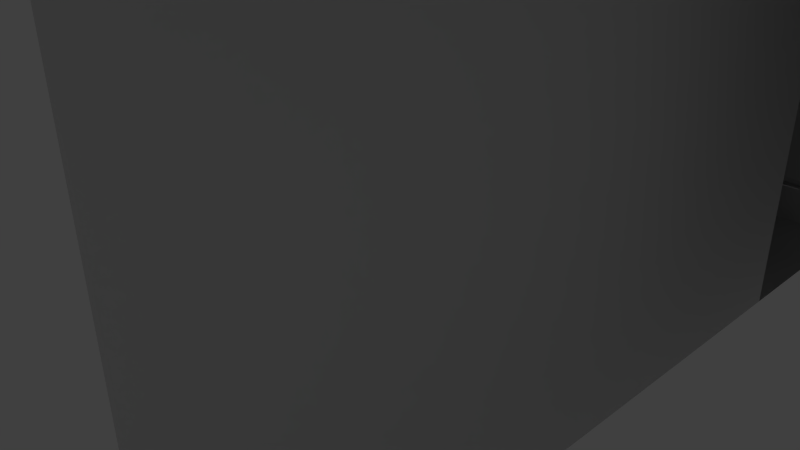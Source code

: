 # Source: teater_utkast.blend  (saved by Blender 2.72.0; exported with 4.5.12 LTS)
import bpy
from mathutils import Matrix  # noqa: F401  (used for matrix-valued properties, if any)

bpy.ops.wm.read_factory_settings(use_empty=True)
scene = bpy.context.scene
scene.name = 'Scene'

# ---- collections
col_collection_1 = bpy.data.collections.new('Collection 1'); scene.collection.children.link(col_collection_1)

# ---- materials (node trees are filled in below, after node groups)
mat_material_002 = bpy.data.materials.new('Material.002')
mat_material_002.alpha_threshold = 0.0
mat_material_002.use_transparent_shadow = False
mat_material_002.roughness = 0.5
mat_material_002.line_color = (0.0, 0.0, 0.0, 1.0)
mat_material = bpy.data.materials.new('Material')
mat_material.alpha_threshold = 0.0
mat_material.use_transparent_shadow = False
mat_material.roughness = 0.5
mat_material.line_color = (0.0, 0.0, 0.0, 1.0)

# ---- material node trees

# ---- world
world_world = bpy.data.worlds.new('World'); scene.world = world_world
world_world.color = (0.05088, 0.05088, 0.05088)
world_world.use_sun_shadow = False
world_world.sun_shadow_jitter_overblur = 0.0
world_world.cycles.sampling_method = 'MANUAL'
world_world.cycles.sample_map_resolution = 256

# ---- cameras
cam_camera = bpy.data.cameras.new('Camera')
cam_camera.clip_end = 100.0
cam_camera.lens = 35.0
cam_camera.sensor_width = 32.0
cam_camera.sensor_height = 18.0
cam_camera.ortho_scale = 7.314
cam_camera.dof.focus_distance = 0.0
cam_camera.dof.aperture_fstop = 128.0

# ---- lights
light_lamp = bpy.data.lights.new('Lamp', 'POINT')
light_lamp.transmission_factor = 0.0
light_lamp.cutoff_distance = 30.0
light_lamp.energy = 100.0
light_lamp.shadow_buffer_clip_start = 1.001
light_lamp.shadow_soft_size = 0.1
light_lamp.shadow_maximum_resolution = 0.006
light_lamp.use_absolute_resolution = True
light_lamp.cycles.use_multiple_importance_sampling = False

# ---- meshes
me_cube_007 = bpy.data.meshes.new('Cube.007')
me_cube_007.from_pydata([(-1.362, -9.164, -1.0), (1.006, -9.189, -1.003), (3.841, -0.1965, 4.534), (3.841, -0.1435, 4.526), (3.841, -0.09512, 4.503), (3.841, -0.05579, 4.467), (3.841, -0.02896, 4.42), (3.841, -0.01703, 4.368), (3.841, -0.02103, 4.314), (3.841, -0.04064, 4.264), (3.841, -0.07409, 4.222), (3.841, -0.1184, 4.192), (3.841, -0.1697, 4.176), (3.841, -0.2233, 4.176), (3.841, -0.2746, 4.192), (3.841, -0.319, 4.222), (3.841, -0.3524, 4.264), (3.841, -0.372, 4.314), (3.841, -0.376, 4.368), (3.841, -0.3641, 4.42), (3.841, -0.3373, 4.467), (3.841, -0.2979, 4.503), (3.841, -0.2496, 4.526), (3.924, -0.1965, 4.534), (3.924, -0.1435, 4.526), (3.924, -0.09512, 4.503), (3.924, -0.05579, 4.467), (3.924, -0.02896, 4.42), (3.924, -0.01703, 4.368), (3.924, -0.02103, 4.314), (3.924, -0.04064, 4.264), (3.924, -0.07409, 4.222), (3.924, -0.1184, 4.192), (3.924, -0.1697, 4.176), (3.924, -0.2233, 4.176), (3.924, -0.2746, 4.192), (3.924, -0.319, 4.222), (3.924, -0.3524, 4.264), (3.924, -0.372, 4.314), (3.924, -0.376, 4.368), (3.924, -0.3641, 4.42), (3.924, -0.3373, 4.467), (3.924, -0.2979, 4.503), (3.924, -0.2496, 4.526), (3.927, -0.1965, 4.519), (3.927, -0.148, 4.512), (3.927, -0.1039, 4.49), (3.927, -0.06793, 4.457), (3.927, -0.04342, 4.415), (3.927, -0.03251, 4.367), (3.927, -0.03617, 4.318), (3.927, -0.05408, 4.272), (3.927, -0.08465, 4.234), (3.927, -0.1252, 4.206), (3.927, -0.172, 4.192), (3.927, -0.221, 4.192), (3.927, -0.2679, 4.206), (3.927, -0.3084, 4.234), (3.927, -0.339, 4.272), (3.927, -0.3569, 4.318), (3.927, -0.3605, 4.367), (3.927, -0.3496, 4.415), (3.927, -0.3251, 4.457), (3.927, -0.2892, 4.49), (3.927, -0.245, 4.512), (3.904, -0.1965, 4.496), (3.904, -0.1547, 4.49), (3.904, -0.1165, 4.472), (3.904, -0.08546, 4.443), (3.904, -0.06429, 4.406), (3.904, -0.05487, 4.365), (3.904, -0.05803, 4.323), (3.904, -0.0735, 4.283), (3.904, -0.0999, 4.25), (3.904, -0.1349, 4.226), (3.904, -0.1754, 4.214), (3.904, -0.2177, 4.214), (3.904, -0.2582, 4.226), (3.904, -0.2931, 4.25), (3.904, -0.3195, 4.283), (3.904, -0.335, 4.323), (3.904, -0.3382, 4.365), (3.904, -0.3288, 4.406), (3.904, -0.3076, 4.443), (3.904, -0.2765, 4.472), (3.904, -0.2384, 4.49), (3.898, -0.1965, 4.467), (3.898, -0.1635, 4.462), (3.898, -0.1334, 4.447), (3.898, -0.1089, 4.424), (3.898, -0.09216, 4.395), (3.898, -0.08472, 4.363), (3.898, -0.08722, 4.329), (3.898, -0.09943, 4.298), (3.898, -0.1203, 4.272), (3.898, -0.1479, 4.253), (3.898, -0.1798, 4.244), (3.898, -0.2132, 4.244), (3.898, -0.2452, 4.253), (3.898, -0.2728, 4.272), (3.898, -0.2936, 4.298), (3.898, -0.3058, 4.329), (3.898, -0.3083, 4.363), (3.898, -0.3009, 4.395), (3.898, -0.2842, 4.424), (3.898, -0.2597, 4.447), (3.898, -0.2296, 4.462), (3.895, -0.1965, 4.405), (3.895, -0.1816, 4.403), (3.895, -0.168, 4.396), (3.895, -0.1569, 4.386), (3.895, -0.1493, 4.373), (3.895, -0.146, 4.358), (3.895, -0.1471, 4.343), (3.895, -0.1526, 4.329), (3.895, -0.162, 4.317), (3.895, -0.1745, 4.309), (3.895, -0.189, 4.304), (3.895, -0.2041, 4.304), (3.895, -0.2185, 4.309), (3.895, -0.231, 4.317), (3.895, -0.2404, 4.329), (3.895, -0.246, 4.343), (3.895, -0.2471, 4.358), (3.895, -0.2437, 4.373), (3.895, -0.2362, 4.386), (3.895, -0.2251, 4.396), (3.895, -0.2115, 4.403), (3.905, -0.1965, 4.402), (3.905, -0.1825, 4.4), (3.905, -0.1698, 4.394), (3.905, -0.1594, 4.384), (3.905, -0.1523, 4.372), (3.905, -0.1492, 4.358), (3.905, -0.1502, 4.344), (3.905, -0.1554, 4.331), (3.905, -0.1642, 4.32), (3.905, -0.1759, 4.312), (3.905, -0.1894, 4.307), (3.905, -0.2036, 4.307), (3.905, -0.2171, 4.312), (3.905, -0.2288, 4.32), (3.905, -0.2377, 4.331), (3.905, -0.2428, 4.344), (3.905, -0.2439, 4.358), (3.905, -0.2407, 4.372), (3.905, -0.2337, 4.384), (3.905, -0.2233, 4.394), (3.905, -0.2105, 4.4), (3.917, -0.1965, 4.399), (3.917, -0.1835, 4.397), (3.917, -0.1717, 4.391), (3.917, -0.162, 4.382), (3.917, -0.1555, 4.371), (3.917, -0.1525, 4.358), (3.917, -0.1535, 4.345), (3.917, -0.1583, 4.332), (3.917, -0.1665, 4.322), (3.917, -0.1774, 4.315), (3.917, -0.1899, 4.311), (3.917, -0.2031, 4.311), (3.917, -0.2157, 4.315), (3.917, -0.2265, 4.322), (3.917, -0.2347, 4.332), (3.917, -0.2395, 4.345), (3.917, -0.2405, 4.358), (3.917, -0.2376, 4.371), (3.917, -0.231, 4.382), (3.917, -0.2214, 4.391), (3.917, -0.2095, 4.397), (3.935, -0.1965, 4.392), (3.935, -0.1853, 4.391), (3.935, -0.1752, 4.386), (3.935, -0.1669, 4.378), (3.935, -0.1612, 4.368), (3.935, -0.1587, 4.357), (3.935, -0.1596, 4.346), (3.935, -0.1637, 4.335), (3.935, -0.1707, 4.327), (3.935, -0.1801, 4.32), (3.935, -0.1909, 4.317), (3.935, -0.2022, 4.317), (3.935, -0.213, 4.32), (3.935, -0.2223, 4.327), (3.935, -0.2294, 4.335), (3.935, -0.2335, 4.346), (3.935, -0.2343, 4.357), (3.935, -0.2318, 4.368), (3.935, -0.2262, 4.378), (3.935, -0.2179, 4.386), (3.935, -0.2077, 4.391), (3.97, -0.1965, 4.377), (3.97, -0.1899, 4.376), (3.97, -0.1838, 4.373), (3.97, -0.1789, 4.368), (3.97, -0.1756, 4.363), (3.97, -0.1741, 4.356), (3.97, -0.1746, 4.349), (3.97, -0.177, 4.343), (3.97, -0.1812, 4.338), (3.97, -0.1868, 4.334), (3.97, -0.1932, 4.332), (3.97, -0.1999, 4.332), (3.97, -0.2063, 4.334), (3.97, -0.2118, 4.338), (3.97, -0.216, 4.343), (3.97, -0.2185, 4.349), (3.97, -0.219, 4.356), (3.97, -0.2175, 4.363), (3.97, -0.2141, 4.368), (3.97, -0.2092, 4.373), (3.97, -0.2032, 4.376), (3.984, -0.1965, 4.361), (3.984, -0.1945, 4.361), (3.984, -0.1926, 4.36), (3.984, -0.1911, 4.359), (3.984, -0.19, 4.357), (3.984, -0.1896, 4.355), (3.984, -0.1897, 4.353), (3.984, -0.1905, 4.351), (3.984, -0.1918, 4.349), (3.984, -0.1935, 4.348), (3.984, -0.1955, 4.348), (3.984, -0.1976, 4.348), (3.984, -0.1996, 4.348), (3.984, -0.2013, 4.349), (3.984, -0.2026, 4.351), (3.984, -0.2033, 4.353), (3.984, -0.2035, 4.355), (3.984, -0.203, 4.357), (3.984, -0.202, 4.359), (3.984, -0.2005, 4.36), (3.984, -0.1986, 4.361)], [], [(3, 2, 22, 21, 20, 19, 18, 17, 16, 15, 14, 13, 12, 11, 10, 9, 8, 7, 6, 5, 4), (40, 41, 62, 61), (18, 19, 40, 39), (7, 8, 29, 28), (5, 6, 27, 26), (16, 17, 38, 37), (3, 4, 25, 24), (14, 15, 36, 35), (12, 13, 34, 33), (21, 22, 43, 42), (10, 11, 32, 31), (19, 20, 41, 40), (8, 9, 30, 29), (6, 7, 28, 27), (17, 18, 39, 38), (4, 5, 26, 25), (15, 16, 37, 36), (2, 3, 24, 23), (13, 14, 35, 34), (22, 2, 23, 43), (11, 12, 33, 32), (20, 21, 42, 41), (9, 10, 31, 30), (63, 64, 85, 84), (29, 30, 51, 50), (27, 28, 49, 48), (38, 39, 60, 59), (25, 26, 47, 46), (36, 37, 58, 57), (23, 24, 45, 44), (34, 35, 56, 55), (43, 23, 44, 64), (32, 33, 54, 53), (41, 42, 63, 62), (30, 31, 52, 51), (39, 40, 61, 60), (28, 29, 50, 49), (26, 27, 48, 47), (37, 38, 59, 58), (24, 25, 46, 45), (35, 36, 57, 56), (33, 34, 55, 54), (42, 43, 64, 63), (31, 32, 53, 52), (75, 76, 97, 96), (52, 53, 74, 73), (61, 62, 83, 82), (50, 51, 72, 71), (48, 49, 70, 69), (59, 60, 81, 80), (46, 47, 68, 67), (57, 58, 79, 78), (44, 45, 66, 65), (55, 56, 77, 76), (64, 44, 65, 85), (53, 54, 75, 74), (62, 63, 84, 83), (51, 52, 73, 72), (60, 61, 82, 81), (49, 50, 71, 70), (47, 48, 69, 68), (58, 59, 80, 79), (45, 46, 67, 66), (56, 57, 78, 77), (54, 55, 76, 75), (87, 88, 109, 108), (84, 85, 106, 105), (73, 74, 95, 94), (82, 83, 104, 103), (71, 72, 93, 92), (69, 70, 91, 90), (80, 81, 102, 101), (67, 68, 89, 88), (78, 79, 100, 99), (65, 66, 87, 86), (76, 77, 98, 97), (85, 65, 86, 106), (74, 75, 96, 95), (83, 84, 105, 104), (72, 73, 94, 93), (81, 82, 103, 102), (70, 71, 92, 91), (68, 69, 90, 89), (79, 80, 101, 100), (66, 67, 88, 87), (77, 78, 99, 98), (110, 111, 132, 131), (98, 99, 120, 119), (96, 97, 118, 117), (105, 106, 127, 126), (94, 95, 116, 115), (103, 104, 125, 124), (92, 93, 114, 113), (90, 91, 112, 111), (101, 102, 123, 122), (88, 89, 110, 109), (99, 100, 121, 120), (86, 87, 108, 107), (97, 98, 119, 118), (106, 86, 107, 127), (95, 96, 117, 116), (104, 105, 126, 125), (93, 94, 115, 114), (102, 103, 124, 123), (91, 92, 113, 112), (89, 90, 111, 110), (100, 101, 122, 121), (144, 145, 166, 165), (121, 122, 143, 142), (108, 109, 130, 129), (119, 120, 141, 140), (117, 118, 139, 138), (126, 127, 148, 147), (115, 116, 137, 136), (124, 125, 146, 145), (113, 114, 135, 134), (111, 112, 133, 132), (122, 123, 144, 143), (109, 110, 131, 130), (120, 121, 142, 141), (107, 108, 129, 128), (118, 119, 140, 139), (127, 107, 128, 148), (116, 117, 138, 137), (125, 126, 147, 146), (114, 115, 136, 135), (123, 124, 145, 144), (112, 113, 134, 133), (167, 168, 189, 188), (133, 134, 155, 154), (131, 132, 153, 152), (142, 143, 164, 163), (129, 130, 151, 150), (140, 141, 162, 161), (138, 139, 160, 159), (147, 148, 169, 168), (136, 137, 158, 157), (145, 146, 167, 166), (134, 135, 156, 155), (132, 133, 154, 153), (143, 144, 165, 164), (130, 131, 152, 151), (141, 142, 163, 162), (128, 129, 150, 149), (139, 140, 161, 160), (148, 128, 149, 169), (137, 138, 159, 158), (146, 147, 168, 167), (135, 136, 157, 156), (190, 170, 191, 211), (156, 157, 178, 177), (165, 166, 187, 186), (154, 155, 176, 175), (152, 153, 174, 173), (163, 164, 185, 184), (150, 151, 172, 171), (161, 162, 183, 182), (159, 160, 181, 180), (168, 169, 190, 189), (157, 158, 179, 178), (166, 167, 188, 187), (155, 156, 177, 176), (153, 154, 175, 174), (164, 165, 186, 185), (151, 152, 173, 172), (162, 163, 184, 183), (149, 150, 171, 170), (160, 161, 182, 181), (169, 149, 170, 190), (158, 159, 180, 179), (191, 192, 213, 212), (179, 180, 201, 200), (188, 189, 210, 209), (177, 178, 199, 198), (186, 187, 208, 207), (175, 176, 197, 196), (173, 174, 195, 194), (184, 185, 206, 205), (171, 172, 193, 192), (182, 183, 204, 203), (180, 181, 202, 201), (189, 190, 211, 210), (178, 179, 200, 199), (187, 188, 209, 208), (176, 177, 198, 197), (174, 175, 196, 195), (185, 186, 207, 206), (172, 173, 194, 193), (183, 184, 205, 204), (170, 171, 192, 191), (181, 182, 203, 202), (213, 214, 215, 216, 217, 218, 219, 220, 221, 222, 223, 224, 225, 226, 227, 228, 229, 230, 231, 232, 212), (202, 203, 224, 223), (211, 191, 212, 232), (200, 201, 222, 221), (209, 210, 231, 230), (198, 199, 220, 219), (207, 208, 229, 228), (196, 197, 218, 217), (194, 195, 216, 215), (205, 206, 227, 226), (192, 193, 214, 213), (203, 204, 225, 224), (201, 202, 223, 222), (210, 211, 232, 231), (199, 200, 221, 220), (208, 209, 230, 229), (197, 198, 219, 218), (195, 196, 217, 216), (206, 207, 228, 227), (193, 194, 215, 214), (204, 205, 226, 225)])
me_cube_007.materials.append(mat_material_002)
me_cube_007.use_remesh_preserve_volume = False
me_cube_007.use_remesh_preserve_attributes = False
me_cube_007.use_mirror_vertex_groups = False
me_cube_007.update()
me_cube_006 = bpy.data.meshes.new('Cube.006')
me_cube_006.from_pydata([(-1.362, -9.164, -1.0), (1.006, -9.189, -1.003), (3.841, -0.1965, 4.534), (3.841, -0.1435, 4.526), (3.841, -0.09512, 4.503), (3.841, -0.05579, 4.467), (3.841, -0.02896, 4.42), (3.841, -0.01703, 4.368), (3.841, -0.02103, 4.314), (3.841, -0.04064, 4.264), (3.841, -0.07409, 4.222), (3.841, -0.1184, 4.192), (3.841, -0.1697, 4.176), (3.841, -0.2233, 4.176), (3.841, -0.2746, 4.192), (3.841, -0.319, 4.222), (3.841, -0.3524, 4.264), (3.841, -0.372, 4.314), (3.841, -0.376, 4.368), (3.841, -0.3641, 4.42), (3.841, -0.3373, 4.467), (3.841, -0.2979, 4.503), (3.841, -0.2496, 4.526), (3.924, -0.1965, 4.534), (3.924, -0.1435, 4.526), (3.924, -0.09512, 4.503), (3.924, -0.05579, 4.467), (3.924, -0.02896, 4.42), (3.924, -0.01703, 4.368), (3.924, -0.02103, 4.314), (3.924, -0.04064, 4.264), (3.924, -0.07409, 4.222), (3.924, -0.1184, 4.192), (3.924, -0.1697, 4.176), (3.924, -0.2233, 4.176), (3.924, -0.2746, 4.192), (3.924, -0.319, 4.222), (3.924, -0.3524, 4.264), (3.924, -0.372, 4.314), (3.924, -0.376, 4.368), (3.924, -0.3641, 4.42), (3.924, -0.3373, 4.467), (3.924, -0.2979, 4.503), (3.924, -0.2496, 4.526), (3.927, -0.1965, 4.519), (3.927, -0.148, 4.512), (3.927, -0.1039, 4.49), (3.927, -0.06793, 4.457), (3.927, -0.04342, 4.415), (3.927, -0.03251, 4.367), (3.927, -0.03617, 4.318), (3.927, -0.05408, 4.272), (3.927, -0.08465, 4.234), (3.927, -0.1252, 4.206), (3.927, -0.172, 4.192), (3.927, -0.221, 4.192), (3.927, -0.2679, 4.206), (3.927, -0.3084, 4.234), (3.927, -0.339, 4.272), (3.927, -0.3569, 4.318), (3.927, -0.3605, 4.367), (3.927, -0.3496, 4.415), (3.927, -0.3251, 4.457), (3.927, -0.2892, 4.49), (3.927, -0.245, 4.512), (3.904, -0.1965, 4.496), (3.904, -0.1547, 4.49), (3.904, -0.1165, 4.472), (3.904, -0.08546, 4.443), (3.904, -0.06429, 4.406), (3.904, -0.05487, 4.365), (3.904, -0.05803, 4.323), (3.904, -0.0735, 4.283), (3.904, -0.0999, 4.25), (3.904, -0.1349, 4.226), (3.904, -0.1754, 4.214), (3.904, -0.2177, 4.214), (3.904, -0.2582, 4.226), (3.904, -0.2931, 4.25), (3.904, -0.3195, 4.283), (3.904, -0.335, 4.323), (3.904, -0.3382, 4.365), (3.904, -0.3288, 4.406), (3.904, -0.3076, 4.443), (3.904, -0.2765, 4.472), (3.904, -0.2384, 4.49), (3.898, -0.1965, 4.467), (3.898, -0.1635, 4.462), (3.898, -0.1334, 4.447), (3.898, -0.1089, 4.424), (3.898, -0.09216, 4.395), (3.898, -0.08472, 4.363), (3.898, -0.08722, 4.329), (3.898, -0.09943, 4.298), (3.898, -0.1203, 4.272), (3.898, -0.1479, 4.253), (3.898, -0.1798, 4.244), (3.898, -0.2132, 4.244), (3.898, -0.2452, 4.253), (3.898, -0.2728, 4.272), (3.898, -0.2936, 4.298), (3.898, -0.3058, 4.329), (3.898, -0.3083, 4.363), (3.898, -0.3009, 4.395), (3.898, -0.2842, 4.424), (3.898, -0.2597, 4.447), (3.898, -0.2296, 4.462), (3.895, -0.1965, 4.405), (3.895, -0.1816, 4.403), (3.895, -0.168, 4.396), (3.895, -0.1569, 4.386), (3.895, -0.1493, 4.373), (3.895, -0.146, 4.358), (3.895, -0.1471, 4.343), (3.895, -0.1526, 4.329), (3.895, -0.162, 4.317), (3.895, -0.1745, 4.309), (3.895, -0.189, 4.304), (3.895, -0.2041, 4.304), (3.895, -0.2185, 4.309), (3.895, -0.231, 4.317), (3.895, -0.2404, 4.329), (3.895, -0.246, 4.343), (3.895, -0.2471, 4.358), (3.895, -0.2437, 4.373), (3.895, -0.2362, 4.386), (3.895, -0.2251, 4.396), (3.895, -0.2115, 4.403), (3.905, -0.1965, 4.402), (3.905, -0.1825, 4.4), (3.905, -0.1698, 4.394), (3.905, -0.1594, 4.384), (3.905, -0.1523, 4.372), (3.905, -0.1492, 4.358), (3.905, -0.1502, 4.344), (3.905, -0.1554, 4.331), (3.905, -0.1642, 4.32), (3.905, -0.1759, 4.312), (3.905, -0.1894, 4.307), (3.905, -0.2036, 4.307), (3.905, -0.2171, 4.312), (3.905, -0.2288, 4.32), (3.905, -0.2377, 4.331), (3.905, -0.2428, 4.344), (3.905, -0.2439, 4.358), (3.905, -0.2407, 4.372), (3.905, -0.2337, 4.384), (3.905, -0.2233, 4.394), (3.905, -0.2105, 4.4), (3.917, -0.1965, 4.399), (3.917, -0.1835, 4.397), (3.917, -0.1717, 4.391), (3.917, -0.162, 4.382), (3.917, -0.1555, 4.371), (3.917, -0.1525, 4.358), (3.917, -0.1535, 4.345), (3.917, -0.1583, 4.332), (3.917, -0.1665, 4.322), (3.917, -0.1774, 4.315), (3.917, -0.1899, 4.311), (3.917, -0.2031, 4.311), (3.917, -0.2157, 4.315), (3.917, -0.2265, 4.322), (3.917, -0.2347, 4.332), (3.917, -0.2395, 4.345), (3.917, -0.2405, 4.358), (3.917, -0.2376, 4.371), (3.917, -0.231, 4.382), (3.917, -0.2214, 4.391), (3.917, -0.2095, 4.397), (3.935, -0.1965, 4.392), (3.935, -0.1853, 4.391), (3.935, -0.1752, 4.386), (3.935, -0.1669, 4.378), (3.935, -0.1612, 4.368), (3.935, -0.1587, 4.357), (3.935, -0.1596, 4.346), (3.935, -0.1637, 4.335), (3.935, -0.1707, 4.327), (3.935, -0.1801, 4.32), (3.935, -0.1909, 4.317), (3.935, -0.2022, 4.317), (3.935, -0.213, 4.32), (3.935, -0.2223, 4.327), (3.935, -0.2294, 4.335), (3.935, -0.2335, 4.346), (3.935, -0.2343, 4.357), (3.935, -0.2318, 4.368), (3.935, -0.2262, 4.378), (3.935, -0.2179, 4.386), (3.935, -0.2077, 4.391), (3.97, -0.1965, 4.377), (3.97, -0.1899, 4.376), (3.97, -0.1838, 4.373), (3.97, -0.1789, 4.368), (3.97, -0.1756, 4.363), (3.97, -0.1741, 4.356), (3.97, -0.1746, 4.349), (3.97, -0.177, 4.343), (3.97, -0.1812, 4.338), (3.97, -0.1868, 4.334), (3.97, -0.1932, 4.332), (3.97, -0.1999, 4.332), (3.97, -0.2063, 4.334), (3.97, -0.2118, 4.338), (3.97, -0.216, 4.343), (3.97, -0.2185, 4.349), (3.97, -0.219, 4.356), (3.97, -0.2175, 4.363), (3.97, -0.2141, 4.368), (3.97, -0.2092, 4.373), (3.97, -0.2032, 4.376), (3.984, -0.1965, 4.361), (3.984, -0.1945, 4.361), (3.984, -0.1926, 4.36), (3.984, -0.1911, 4.359), (3.984, -0.19, 4.357), (3.984, -0.1896, 4.355), (3.984, -0.1897, 4.353), (3.984, -0.1905, 4.351), (3.984, -0.1918, 4.349), (3.984, -0.1935, 4.348), (3.984, -0.1955, 4.348), (3.984, -0.1976, 4.348), (3.984, -0.1996, 4.348), (3.984, -0.2013, 4.349), (3.984, -0.2026, 4.351), (3.984, -0.2033, 4.353), (3.984, -0.2035, 4.355), (3.984, -0.203, 4.357), (3.984, -0.202, 4.359), (3.984, -0.2005, 4.36), (3.984, -0.1986, 4.361)], [], [(3, 2, 22, 21, 20, 19, 18, 17, 16, 15, 14, 13, 12, 11, 10, 9, 8, 7, 6, 5, 4), (40, 41, 62, 61), (18, 19, 40, 39), (7, 8, 29, 28), (5, 6, 27, 26), (16, 17, 38, 37), (3, 4, 25, 24), (14, 15, 36, 35), (12, 13, 34, 33), (21, 22, 43, 42), (10, 11, 32, 31), (19, 20, 41, 40), (8, 9, 30, 29), (6, 7, 28, 27), (17, 18, 39, 38), (4, 5, 26, 25), (15, 16, 37, 36), (2, 3, 24, 23), (13, 14, 35, 34), (22, 2, 23, 43), (11, 12, 33, 32), (20, 21, 42, 41), (9, 10, 31, 30), (63, 64, 85, 84), (29, 30, 51, 50), (27, 28, 49, 48), (38, 39, 60, 59), (25, 26, 47, 46), (36, 37, 58, 57), (23, 24, 45, 44), (34, 35, 56, 55), (43, 23, 44, 64), (32, 33, 54, 53), (41, 42, 63, 62), (30, 31, 52, 51), (39, 40, 61, 60), (28, 29, 50, 49), (26, 27, 48, 47), (37, 38, 59, 58), (24, 25, 46, 45), (35, 36, 57, 56), (33, 34, 55, 54), (42, 43, 64, 63), (31, 32, 53, 52), (75, 76, 97, 96), (52, 53, 74, 73), (61, 62, 83, 82), (50, 51, 72, 71), (48, 49, 70, 69), (59, 60, 81, 80), (46, 47, 68, 67), (57, 58, 79, 78), (44, 45, 66, 65), (55, 56, 77, 76), (64, 44, 65, 85), (53, 54, 75, 74), (62, 63, 84, 83), (51, 52, 73, 72), (60, 61, 82, 81), (49, 50, 71, 70), (47, 48, 69, 68), (58, 59, 80, 79), (45, 46, 67, 66), (56, 57, 78, 77), (54, 55, 76, 75), (87, 88, 109, 108), (84, 85, 106, 105), (73, 74, 95, 94), (82, 83, 104, 103), (71, 72, 93, 92), (69, 70, 91, 90), (80, 81, 102, 101), (67, 68, 89, 88), (78, 79, 100, 99), (65, 66, 87, 86), (76, 77, 98, 97), (85, 65, 86, 106), (74, 75, 96, 95), (83, 84, 105, 104), (72, 73, 94, 93), (81, 82, 103, 102), (70, 71, 92, 91), (68, 69, 90, 89), (79, 80, 101, 100), (66, 67, 88, 87), (77, 78, 99, 98), (110, 111, 132, 131), (98, 99, 120, 119), (96, 97, 118, 117), (105, 106, 127, 126), (94, 95, 116, 115), (103, 104, 125, 124), (92, 93, 114, 113), (90, 91, 112, 111), (101, 102, 123, 122), (88, 89, 110, 109), (99, 100, 121, 120), (86, 87, 108, 107), (97, 98, 119, 118), (106, 86, 107, 127), (95, 96, 117, 116), (104, 105, 126, 125), (93, 94, 115, 114), (102, 103, 124, 123), (91, 92, 113, 112), (89, 90, 111, 110), (100, 101, 122, 121), (144, 145, 166, 165), (121, 122, 143, 142), (108, 109, 130, 129), (119, 120, 141, 140), (117, 118, 139, 138), (126, 127, 148, 147), (115, 116, 137, 136), (124, 125, 146, 145), (113, 114, 135, 134), (111, 112, 133, 132), (122, 123, 144, 143), (109, 110, 131, 130), (120, 121, 142, 141), (107, 108, 129, 128), (118, 119, 140, 139), (127, 107, 128, 148), (116, 117, 138, 137), (125, 126, 147, 146), (114, 115, 136, 135), (123, 124, 145, 144), (112, 113, 134, 133), (167, 168, 189, 188), (133, 134, 155, 154), (131, 132, 153, 152), (142, 143, 164, 163), (129, 130, 151, 150), (140, 141, 162, 161), (138, 139, 160, 159), (147, 148, 169, 168), (136, 137, 158, 157), (145, 146, 167, 166), (134, 135, 156, 155), (132, 133, 154, 153), (143, 144, 165, 164), (130, 131, 152, 151), (141, 142, 163, 162), (128, 129, 150, 149), (139, 140, 161, 160), (148, 128, 149, 169), (137, 138, 159, 158), (146, 147, 168, 167), (135, 136, 157, 156), (190, 170, 191, 211), (156, 157, 178, 177), (165, 166, 187, 186), (154, 155, 176, 175), (152, 153, 174, 173), (163, 164, 185, 184), (150, 151, 172, 171), (161, 162, 183, 182), (159, 160, 181, 180), (168, 169, 190, 189), (157, 158, 179, 178), (166, 167, 188, 187), (155, 156, 177, 176), (153, 154, 175, 174), (164, 165, 186, 185), (151, 152, 173, 172), (162, 163, 184, 183), (149, 150, 171, 170), (160, 161, 182, 181), (169, 149, 170, 190), (158, 159, 180, 179), (191, 192, 213, 212), (179, 180, 201, 200), (188, 189, 210, 209), (177, 178, 199, 198), (186, 187, 208, 207), (175, 176, 197, 196), (173, 174, 195, 194), (184, 185, 206, 205), (171, 172, 193, 192), (182, 183, 204, 203), (180, 181, 202, 201), (189, 190, 211, 210), (178, 179, 200, 199), (187, 188, 209, 208), (176, 177, 198, 197), (174, 175, 196, 195), (185, 186, 207, 206), (172, 173, 194, 193), (183, 184, 205, 204), (170, 171, 192, 191), (181, 182, 203, 202), (213, 214, 215, 216, 217, 218, 219, 220, 221, 222, 223, 224, 225, 226, 227, 228, 229, 230, 231, 232, 212), (202, 203, 224, 223), (211, 191, 212, 232), (200, 201, 222, 221), (209, 210, 231, 230), (198, 199, 220, 219), (207, 208, 229, 228), (196, 197, 218, 217), (194, 195, 216, 215), (205, 206, 227, 226), (192, 193, 214, 213), (203, 204, 225, 224), (201, 202, 223, 222), (210, 211, 232, 231), (199, 200, 221, 220), (208, 209, 230, 229), (197, 198, 219, 218), (195, 196, 217, 216), (206, 207, 228, 227), (193, 194, 215, 214), (204, 205, 226, 225)])
me_cube_006.materials.append(mat_material_002)
me_cube_006.use_remesh_preserve_volume = False
me_cube_006.use_remesh_preserve_attributes = False
me_cube_006.use_mirror_vertex_groups = False
me_cube_006.update()
me_cube_004 = bpy.data.meshes.new('Cube.004')
me_cube_004.from_pydata([(-1.362, -9.164, -1.0), (1.006, -9.189, -1.003), (3.841, -0.1965, 4.534), (3.841, -0.1435, 4.526), (3.841, -0.09512, 4.503), (3.841, -0.05579, 4.467), (3.841, -0.02896, 4.42), (3.841, -0.01703, 4.368), (3.841, -0.02103, 4.314), (3.841, -0.04064, 4.264), (3.841, -0.07409, 4.222), (3.841, -0.1184, 4.192), (3.841, -0.1697, 4.176), (3.841, -0.2233, 4.176), (3.841, -0.2746, 4.192), (3.841, -0.319, 4.222), (3.841, -0.3524, 4.264), (3.841, -0.372, 4.314), (3.841, -0.376, 4.368), (3.841, -0.3641, 4.42), (3.841, -0.3373, 4.467), (3.841, -0.2979, 4.503), (3.841, -0.2496, 4.526), (3.924, -0.1965, 4.534), (3.924, -0.1435, 4.526), (3.924, -0.09512, 4.503), (3.924, -0.05579, 4.467), (3.924, -0.02896, 4.42), (3.924, -0.01703, 4.368), (3.924, -0.02103, 4.314), (3.924, -0.04064, 4.264), (3.924, -0.07409, 4.222), (3.924, -0.1184, 4.192), (3.924, -0.1697, 4.176), (3.924, -0.2233, 4.176), (3.924, -0.2746, 4.192), (3.924, -0.319, 4.222), (3.924, -0.3524, 4.264), (3.924, -0.372, 4.314), (3.924, -0.376, 4.368), (3.924, -0.3641, 4.42), (3.924, -0.3373, 4.467), (3.924, -0.2979, 4.503), (3.924, -0.2496, 4.526), (3.927, -0.1965, 4.519), (3.927, -0.148, 4.512), (3.927, -0.1039, 4.49), (3.927, -0.06793, 4.457), (3.927, -0.04342, 4.415), (3.927, -0.03251, 4.367), (3.927, -0.03617, 4.318), (3.927, -0.05408, 4.272), (3.927, -0.08465, 4.234), (3.927, -0.1252, 4.206), (3.927, -0.172, 4.192), (3.927, -0.221, 4.192), (3.927, -0.2679, 4.206), (3.927, -0.3084, 4.234), (3.927, -0.339, 4.272), (3.927, -0.3569, 4.318), (3.927, -0.3605, 4.367), (3.927, -0.3496, 4.415), (3.927, -0.3251, 4.457), (3.927, -0.2892, 4.49), (3.927, -0.245, 4.512), (3.904, -0.1965, 4.496), (3.904, -0.1547, 4.49), (3.904, -0.1165, 4.472), (3.904, -0.08546, 4.443), (3.904, -0.06429, 4.406), (3.904, -0.05487, 4.365), (3.904, -0.05803, 4.323), (3.904, -0.0735, 4.283), (3.904, -0.0999, 4.25), (3.904, -0.1349, 4.226), (3.904, -0.1754, 4.214), (3.904, -0.2177, 4.214), (3.904, -0.2582, 4.226), (3.904, -0.2931, 4.25), (3.904, -0.3195, 4.283), (3.904, -0.335, 4.323), (3.904, -0.3382, 4.365), (3.904, -0.3288, 4.406), (3.904, -0.3076, 4.443), (3.904, -0.2765, 4.472), (3.904, -0.2384, 4.49), (3.898, -0.1965, 4.467), (3.898, -0.1635, 4.462), (3.898, -0.1334, 4.447), (3.898, -0.1089, 4.424), (3.898, -0.09216, 4.395), (3.898, -0.08472, 4.363), (3.898, -0.08722, 4.329), (3.898, -0.09943, 4.298), (3.898, -0.1203, 4.272), (3.898, -0.1479, 4.253), (3.898, -0.1798, 4.244), (3.898, -0.2132, 4.244), (3.898, -0.2452, 4.253), (3.898, -0.2728, 4.272), (3.898, -0.2936, 4.298), (3.898, -0.3058, 4.329), (3.898, -0.3083, 4.363), (3.898, -0.3009, 4.395), (3.898, -0.2842, 4.424), (3.898, -0.2597, 4.447), (3.898, -0.2296, 4.462), (3.895, -0.1965, 4.405), (3.895, -0.1816, 4.403), (3.895, -0.168, 4.396), (3.895, -0.1569, 4.386), (3.895, -0.1493, 4.373), (3.895, -0.146, 4.358), (3.895, -0.1471, 4.343), (3.895, -0.1526, 4.329), (3.895, -0.162, 4.317), (3.895, -0.1745, 4.309), (3.895, -0.189, 4.304), (3.895, -0.2041, 4.304), (3.895, -0.2185, 4.309), (3.895, -0.231, 4.317), (3.895, -0.2404, 4.329), (3.895, -0.246, 4.343), (3.895, -0.2471, 4.358), (3.895, -0.2437, 4.373), (3.895, -0.2362, 4.386), (3.895, -0.2251, 4.396), (3.895, -0.2115, 4.403), (3.905, -0.1965, 4.402), (3.905, -0.1825, 4.4), (3.905, -0.1698, 4.394), (3.905, -0.1594, 4.384), (3.905, -0.1523, 4.372), (3.905, -0.1492, 4.358), (3.905, -0.1502, 4.344), (3.905, -0.1554, 4.331), (3.905, -0.1642, 4.32), (3.905, -0.1759, 4.312), (3.905, -0.1894, 4.307), (3.905, -0.2036, 4.307), (3.905, -0.2171, 4.312), (3.905, -0.2288, 4.32), (3.905, -0.2377, 4.331), (3.905, -0.2428, 4.344), (3.905, -0.2439, 4.358), (3.905, -0.2407, 4.372), (3.905, -0.2337, 4.384), (3.905, -0.2233, 4.394), (3.905, -0.2105, 4.4), (3.917, -0.1965, 4.399), (3.917, -0.1835, 4.397), (3.917, -0.1717, 4.391), (3.917, -0.162, 4.382), (3.917, -0.1555, 4.371), (3.917, -0.1525, 4.358), (3.917, -0.1535, 4.345), (3.917, -0.1583, 4.332), (3.917, -0.1665, 4.322), (3.917, -0.1774, 4.315), (3.917, -0.1899, 4.311), (3.917, -0.2031, 4.311), (3.917, -0.2157, 4.315), (3.917, -0.2265, 4.322), (3.917, -0.2347, 4.332), (3.917, -0.2395, 4.345), (3.917, -0.2405, 4.358), (3.917, -0.2376, 4.371), (3.917, -0.231, 4.382), (3.917, -0.2214, 4.391), (3.917, -0.2095, 4.397), (3.935, -0.1965, 4.392), (3.935, -0.1853, 4.391), (3.935, -0.1752, 4.386), (3.935, -0.1669, 4.378), (3.935, -0.1612, 4.368), (3.935, -0.1587, 4.357), (3.935, -0.1596, 4.346), (3.935, -0.1637, 4.335), (3.935, -0.1707, 4.327), (3.935, -0.1801, 4.32), (3.935, -0.1909, 4.317), (3.935, -0.2022, 4.317), (3.935, -0.213, 4.32), (3.935, -0.2223, 4.327), (3.935, -0.2294, 4.335), (3.935, -0.2335, 4.346), (3.935, -0.2343, 4.357), (3.935, -0.2318, 4.368), (3.935, -0.2262, 4.378), (3.935, -0.2179, 4.386), (3.935, -0.2077, 4.391), (3.97, -0.1965, 4.377), (3.97, -0.1899, 4.376), (3.97, -0.1838, 4.373), (3.97, -0.1789, 4.368), (3.97, -0.1756, 4.363), (3.97, -0.1741, 4.356), (3.97, -0.1746, 4.349), (3.97, -0.177, 4.343), (3.97, -0.1812, 4.338), (3.97, -0.1868, 4.334), (3.97, -0.1932, 4.332), (3.97, -0.1999, 4.332), (3.97, -0.2063, 4.334), (3.97, -0.2118, 4.338), (3.97, -0.216, 4.343), (3.97, -0.2185, 4.349), (3.97, -0.219, 4.356), (3.97, -0.2175, 4.363), (3.97, -0.2141, 4.368), (3.97, -0.2092, 4.373), (3.97, -0.2032, 4.376), (3.984, -0.1965, 4.361), (3.984, -0.1945, 4.361), (3.984, -0.1926, 4.36), (3.984, -0.1911, 4.359), (3.984, -0.19, 4.357), (3.984, -0.1896, 4.355), (3.984, -0.1897, 4.353), (3.984, -0.1905, 4.351), (3.984, -0.1918, 4.349), (3.984, -0.1935, 4.348), (3.984, -0.1955, 4.348), (3.984, -0.1976, 4.348), (3.984, -0.1996, 4.348), (3.984, -0.2013, 4.349), (3.984, -0.2026, 4.351), (3.984, -0.2033, 4.353), (3.984, -0.2035, 4.355), (3.984, -0.203, 4.357), (3.984, -0.202, 4.359), (3.984, -0.2005, 4.36), (3.984, -0.1986, 4.361)], [], [(3, 2, 22, 21, 20, 19, 18, 17, 16, 15, 14, 13, 12, 11, 10, 9, 8, 7, 6, 5, 4), (40, 41, 62, 61), (18, 19, 40, 39), (7, 8, 29, 28), (5, 6, 27, 26), (16, 17, 38, 37), (3, 4, 25, 24), (14, 15, 36, 35), (12, 13, 34, 33), (21, 22, 43, 42), (10, 11, 32, 31), (19, 20, 41, 40), (8, 9, 30, 29), (6, 7, 28, 27), (17, 18, 39, 38), (4, 5, 26, 25), (15, 16, 37, 36), (2, 3, 24, 23), (13, 14, 35, 34), (22, 2, 23, 43), (11, 12, 33, 32), (20, 21, 42, 41), (9, 10, 31, 30), (63, 64, 85, 84), (29, 30, 51, 50), (27, 28, 49, 48), (38, 39, 60, 59), (25, 26, 47, 46), (36, 37, 58, 57), (23, 24, 45, 44), (34, 35, 56, 55), (43, 23, 44, 64), (32, 33, 54, 53), (41, 42, 63, 62), (30, 31, 52, 51), (39, 40, 61, 60), (28, 29, 50, 49), (26, 27, 48, 47), (37, 38, 59, 58), (24, 25, 46, 45), (35, 36, 57, 56), (33, 34, 55, 54), (42, 43, 64, 63), (31, 32, 53, 52), (75, 76, 97, 96), (52, 53, 74, 73), (61, 62, 83, 82), (50, 51, 72, 71), (48, 49, 70, 69), (59, 60, 81, 80), (46, 47, 68, 67), (57, 58, 79, 78), (44, 45, 66, 65), (55, 56, 77, 76), (64, 44, 65, 85), (53, 54, 75, 74), (62, 63, 84, 83), (51, 52, 73, 72), (60, 61, 82, 81), (49, 50, 71, 70), (47, 48, 69, 68), (58, 59, 80, 79), (45, 46, 67, 66), (56, 57, 78, 77), (54, 55, 76, 75), (87, 88, 109, 108), (84, 85, 106, 105), (73, 74, 95, 94), (82, 83, 104, 103), (71, 72, 93, 92), (69, 70, 91, 90), (80, 81, 102, 101), (67, 68, 89, 88), (78, 79, 100, 99), (65, 66, 87, 86), (76, 77, 98, 97), (85, 65, 86, 106), (74, 75, 96, 95), (83, 84, 105, 104), (72, 73, 94, 93), (81, 82, 103, 102), (70, 71, 92, 91), (68, 69, 90, 89), (79, 80, 101, 100), (66, 67, 88, 87), (77, 78, 99, 98), (110, 111, 132, 131), (98, 99, 120, 119), (96, 97, 118, 117), (105, 106, 127, 126), (94, 95, 116, 115), (103, 104, 125, 124), (92, 93, 114, 113), (90, 91, 112, 111), (101, 102, 123, 122), (88, 89, 110, 109), (99, 100, 121, 120), (86, 87, 108, 107), (97, 98, 119, 118), (106, 86, 107, 127), (95, 96, 117, 116), (104, 105, 126, 125), (93, 94, 115, 114), (102, 103, 124, 123), (91, 92, 113, 112), (89, 90, 111, 110), (100, 101, 122, 121), (144, 145, 166, 165), (121, 122, 143, 142), (108, 109, 130, 129), (119, 120, 141, 140), (117, 118, 139, 138), (126, 127, 148, 147), (115, 116, 137, 136), (124, 125, 146, 145), (113, 114, 135, 134), (111, 112, 133, 132), (122, 123, 144, 143), (109, 110, 131, 130), (120, 121, 142, 141), (107, 108, 129, 128), (118, 119, 140, 139), (127, 107, 128, 148), (116, 117, 138, 137), (125, 126, 147, 146), (114, 115, 136, 135), (123, 124, 145, 144), (112, 113, 134, 133), (167, 168, 189, 188), (133, 134, 155, 154), (131, 132, 153, 152), (142, 143, 164, 163), (129, 130, 151, 150), (140, 141, 162, 161), (138, 139, 160, 159), (147, 148, 169, 168), (136, 137, 158, 157), (145, 146, 167, 166), (134, 135, 156, 155), (132, 133, 154, 153), (143, 144, 165, 164), (130, 131, 152, 151), (141, 142, 163, 162), (128, 129, 150, 149), (139, 140, 161, 160), (148, 128, 149, 169), (137, 138, 159, 158), (146, 147, 168, 167), (135, 136, 157, 156), (190, 170, 191, 211), (156, 157, 178, 177), (165, 166, 187, 186), (154, 155, 176, 175), (152, 153, 174, 173), (163, 164, 185, 184), (150, 151, 172, 171), (161, 162, 183, 182), (159, 160, 181, 180), (168, 169, 190, 189), (157, 158, 179, 178), (166, 167, 188, 187), (155, 156, 177, 176), (153, 154, 175, 174), (164, 165, 186, 185), (151, 152, 173, 172), (162, 163, 184, 183), (149, 150, 171, 170), (160, 161, 182, 181), (169, 149, 170, 190), (158, 159, 180, 179), (191, 192, 213, 212), (179, 180, 201, 200), (188, 189, 210, 209), (177, 178, 199, 198), (186, 187, 208, 207), (175, 176, 197, 196), (173, 174, 195, 194), (184, 185, 206, 205), (171, 172, 193, 192), (182, 183, 204, 203), (180, 181, 202, 201), (189, 190, 211, 210), (178, 179, 200, 199), (187, 188, 209, 208), (176, 177, 198, 197), (174, 175, 196, 195), (185, 186, 207, 206), (172, 173, 194, 193), (183, 184, 205, 204), (170, 171, 192, 191), (181, 182, 203, 202), (213, 214, 215, 216, 217, 218, 219, 220, 221, 222, 223, 224, 225, 226, 227, 228, 229, 230, 231, 232, 212), (202, 203, 224, 223), (211, 191, 212, 232), (200, 201, 222, 221), (209, 210, 231, 230), (198, 199, 220, 219), (207, 208, 229, 228), (196, 197, 218, 217), (194, 195, 216, 215), (205, 206, 227, 226), (192, 193, 214, 213), (203, 204, 225, 224), (201, 202, 223, 222), (210, 211, 232, 231), (199, 200, 221, 220), (208, 209, 230, 229), (197, 198, 219, 218), (195, 196, 217, 216), (206, 207, 228, 227), (193, 194, 215, 214), (204, 205, 226, 225)])
me_cube_004.materials.append(mat_material_002)
me_cube_004.use_remesh_preserve_volume = False
me_cube_004.use_remesh_preserve_attributes = False
me_cube_004.use_mirror_vertex_groups = False
me_cube_004.update()
me_cube_001 = bpy.data.meshes.new('Cube.001')
me_cube_001.from_pydata([(1.0, 1.0, -1.0), (1.0, -9.164, -1.0), (-1.362, -9.164, -1.0), (-1.362, 1.0, -1.0), (1.0, 1.0, 4.812), (1.0, -9.164, 4.812), (-1.362, -9.164, 4.812), (-1.362, 1.0, 4.812), (1.006, -9.189, -1.003), (1.006, -9.189, 4.809), (-3.773, -11.27, 0.2256), (-0.9988, -11.27, 4.837), (-3.267, -11.27, 2.897), (-3.247, -11.27, 3.092), (1.0, 1.0, -0.3877), (1.0, -9.164, -0.3877), (1.077, 1.022, -0.4975), (1.077, -9.143, -0.4975), (0.9704, 1.022, -0.4975), (0.9704, -9.143, -0.4975), (-0.9988, -11.27, -0.3672), (1.006, -9.189, -0.3959), (1.006, -9.189, -0.3877), (-0.9988, -11.27, -0.359), (1.062, -9.237, -0.5022), (-0.9426, -11.32, -0.4735), (1.062, -9.116, -0.5022), (-0.9426, -11.2, -0.4735), (-0.9988, -11.27, -0.3609), (-9.218, -11.27, -0.3706), (-1.023, -11.34, -0.4746), (-9.242, -11.34, -0.4843), (-1.023, -11.34, -0.4746), (-9.242, -11.34, -0.4843), (-1.023, -11.25, -0.4746), (-9.242, -11.25, -0.4843), (1.006, -9.189, -1.003), (-0.9988, -11.27, -0.9742), (1.006, -9.189, -0.5118), (-0.9988, -11.27, -0.4831), (1.0, 1.0, -0.513), (1.0, -9.164, -0.513), (-0.9988, -11.27, -0.4872), (-9.218, -11.27, -0.4969), (1.006, -9.189, -0.516), (-0.9988, -11.27, -0.4872), (1.022, -0.02354, 4.063), (1.022, -8.141, 4.063), (1.022, -0.02148, 0.2005), (1.022, -8.141, 0.2005), (1.022, -5.231, 4.063), (1.022, -5.355, 0.2005), (1.022, -0.02354, 2.213), (1.022, -8.141, 2.213), (1.022, -5.231, 2.213), (1.022, -2.522, 4.063), (1.031, -7.585, 3.612), (1.031, -7.678, 3.439), (1.031, -7.735, 3.251), (1.031, -7.754, 3.056), (1.027, -8.136, 0.3849), (1.027, -8.136, 4.057), (1.019, -5.892, 3.061), (1.019, -5.911, 3.256), (1.019, -5.968, 3.444), (1.019, -6.06, 3.617), (1.019, -6.185, 3.768), (1.019, -6.336, 3.893), (1.019, -6.509, 3.985), (1.019, -5.511, 3.061), (1.022, -6.825, 4.063), (1.022, -6.825, 0.2005), (1.022, -5.231, 0.39), (1.022, -8.141, 0.9591), (1.022, -6.825, 0.39), (1.019, -5.892, 3.061), (1.019, -5.911, 3.256), (1.019, -5.968, 3.444), (1.019, -6.06, 3.617), (1.019, -6.185, 3.768), (1.019, -6.336, 3.893), (1.019, -6.509, 3.985), (1.019, -6.697, 4.063), (1.022, -5.886, 0.39), (1.031, -7.461, 3.763), (1.031, -7.31, 3.888), (1.031, -7.137, 3.98), (1.031, -6.949, 4.064), (1.027, -7.763, 0.3849), (0.8979, -7.586, 3.612), (0.8979, -7.679, 3.439), (0.8979, -7.735, 3.251), (0.8979, -7.755, 3.056), (0.8858, -5.892, 3.063), (0.8858, -5.912, 3.256), (0.8858, -5.969, 3.444), (0.8858, -6.061, 3.617), (0.8858, -6.185, 3.768), (0.8858, -6.337, 3.893), (0.8858, -6.51, 3.985), (0.8858, -6.697, 4.063), (0.8891, -5.887, 0.39), (0.8979, -7.462, 3.763), (0.8979, -7.31, 3.888), (0.8979, -7.137, 3.98), (0.8979, -6.95, 4.064), (0.8947, -7.764, 0.3849), (0.8888, -7.518, 3.587), (0.8888, -7.603, 3.43), (0.8888, -7.654, 3.259), (0.8888, -7.672, 3.081), (0.8778, -5.975, 3.086), (0.8778, -5.993, 3.264), (0.8778, -6.045, 3.434), (0.8778, -6.129, 3.592), (0.8778, -6.242, 3.73), (0.8778, -6.38, 3.843), (0.8778, -6.538, 3.927), (0.8778, -6.709, 3.998), (0.8807, -5.971, 0.4693), (0.8888, -7.405, 3.725), (0.8888, -7.267, 3.839), (0.8888, -7.11, 3.923), (0.8888, -6.939, 3.999), (0.8859, -7.68, 0.4647), (1.022, -5.386, 0.2005), (1.022, -2.755, 4.063), (1.022, -2.755, 0.2005), (1.031, -4.831, 3.612), (1.031, -4.923, 3.439), (1.031, -4.98, 3.251), (1.031, -4.999, 3.056), (1.027, -5.381, 0.3849), (1.027, -5.381, 4.057), (1.022, -4.07, 0.2005), (1.022, -2.755, 0.39), (1.022, -4.07, 0.39), (1.019, -3.137, 3.061), (1.019, -3.156, 3.256), (1.019, -3.213, 3.444), (1.019, -3.305, 3.617), (1.019, -3.43, 3.768), (1.019, -3.581, 3.893), (1.019, -3.754, 3.985), (1.019, -3.942, 4.063), (1.022, -3.132, 0.39), (1.031, -4.706, 3.763), (1.031, -4.555, 3.888), (1.031, -4.382, 3.98), (1.031, -4.194, 4.064), (1.027, -5.009, 0.3849), (0.8979, -4.831, 3.612), (0.8979, -4.924, 3.439), (0.8979, -4.981, 3.251), (0.8979, -5.0, 3.056), (0.8858, -3.138, 3.063), (0.8858, -3.157, 3.256), (0.8858, -3.214, 3.444), (0.8858, -3.306, 3.617), (0.8858, -3.431, 3.768), (0.8858, -3.582, 3.893), (0.8858, -3.755, 3.985), (0.8858, -3.943, 4.063), (0.8891, -3.132, 0.39), (0.8979, -4.707, 3.763), (0.8979, -4.555, 3.888), (0.8979, -4.383, 3.98), (0.8979, -4.195, 4.064), (0.8947, -5.009, 0.3849), (0.8888, -4.764, 3.587), (0.8888, -4.848, 3.43), (0.8888, -4.9, 3.259), (0.8888, -4.917, 3.081), (0.8778, -3.221, 3.086), (0.8778, -3.238, 3.264), (0.8778, -3.29, 3.434), (0.8778, -3.374, 3.592), (0.8778, -3.487, 3.73), (0.8778, -3.625, 3.843), (0.8778, -3.783, 3.927), (0.8778, -3.954, 3.998), (0.8807, -3.216, 0.4693), (0.8888, -4.65, 3.725), (0.8888, -4.512, 3.839), (0.8888, -4.355, 3.923), (0.8888, -4.184, 3.999), (0.8859, -4.926, 0.4647), (1.022, -2.792, 0.2005), (1.022, -0.01484, 4.063), (1.022, -0.0361, 0.2005), (1.031, -2.112, 3.612), (1.031, -2.204, 3.439), (1.031, -2.261, 3.251), (1.031, -2.281, 3.056), (1.027, -2.787, 0.3849), (1.027, -2.787, 4.057), (1.022, -1.352, 0.2005), (1.022, -0.01484, 0.39), (1.022, -1.352, 0.39), (1.019, -0.4184, 3.061), (1.019, -0.4376, 3.256), (1.019, -0.4945, 3.444), (1.019, -0.5869, 3.617), (1.019, -0.7112, 3.768), (1.019, -0.8628, 3.893), (1.019, -1.036, 3.985), (1.019, -1.223, 4.063), (1.022, -0.4131, 0.39), (1.031, -1.988, 3.763), (1.031, -1.836, 3.888), (1.031, -1.663, 3.98), (1.031, -1.476, 4.064), (1.027, -2.29, 0.3849), (0.8979, -2.113, 3.612), (0.8979, -2.205, 3.439), (0.8979, -2.262, 3.251), (0.8979, -2.281, 3.056), (0.8858, -0.4191, 3.063), (0.8858, -0.4383, 3.256), (0.8858, -0.4952, 3.444), (0.8858, -0.5876, 3.617), (0.8858, -0.712, 3.768), (0.8858, -0.8635, 3.893), (0.8858, -1.036, 3.985), (0.8858, -1.224, 4.063), (0.8891, -0.4139, 0.39), (0.8979, -1.988, 3.763), (0.8979, -1.837, 3.888), (0.8979, -1.664, 3.98), (0.8979, -1.476, 4.064), (0.8947, -2.291, 0.3849), (0.8888, -2.045, 3.587), (0.8888, -2.129, 3.43), (0.8888, -2.181, 3.259), (0.8888, -2.199, 3.081), (0.8778, -0.502, 3.086), (0.8778, -0.5195, 3.264), (0.8778, -0.5714, 3.434), (0.8778, -0.6556, 3.592), (0.8778, -0.7689, 3.73), (0.8778, -0.9069, 3.843), (0.8778, -1.064, 3.927), (0.8778, -1.235, 3.998), (0.8807, -0.4973, 0.4693), (0.8888, -1.932, 3.725), (0.8888, -1.794, 3.839), (0.8888, -1.636, 3.923), (0.8888, -1.465, 3.999), (0.8859, -2.207, 0.4647), (-9.361, -9.144, 4.799), (1.142, -9.144, 4.799), (-0.9869, -11.38, 4.799), (-9.351, -11.38, 4.799), (-9.361, -9.144, 5.116), (1.142, -9.144, 5.116), (-0.9869, -11.38, 5.116), (-9.351, -11.38, 5.116), (-9.361, 1.168, 4.799), (1.142, 1.168, 4.799), (-9.361, 1.168, 5.116), (1.142, 1.168, 5.116), (-9.361, -9.144, 4.799), (-9.361, -9.144, 5.116), (-9.361, 1.168, 4.799), (-9.361, 1.168, 5.116), (-4.11, -9.144, 5.116), (-1.484, -9.144, 5.116), (-6.735, -9.144, 5.116), (-0.1712, -9.144, 5.116), (-5.422, -9.144, 5.116), (-2.797, -9.144, 5.116), (-8.048, -9.144, 5.116), (-9.165, -9.164, -1.0), (-9.165, -9.164, 4.812), (-3.191, -11.27, 3.28), (-3.098, -11.27, 3.453), (-1.001, -11.26, 3.903), (-9.177, -11.25, -0.9383), (-1.481, -11.26, 3.285), (-1.424, -11.26, 3.097), (-1.404, -11.26, 2.902), (-1.001, -11.26, 0.2307), (-3.773, -11.27, 3.898), (-1.573, -11.26, 3.458), (-1.697, -11.26, 3.609), (-1.849, -11.26, 3.734), (-2.022, -11.26, 3.826), (-2.209, -11.26, 3.904), (-1.399, -11.26, 0.2307), (-2.974, -11.27, 3.604), (-2.822, -11.27, 3.728), (-2.649, -11.27, 3.821), (-2.462, -11.27, 3.904), (-3.276, -11.27, 0.2256), (-3.099, -11.14, 3.453), (-3.191, -11.14, 3.28), (-3.248, -11.14, 3.092), (-3.267, -11.14, 2.897), (-1.405, -11.13, 2.904), (-1.424, -11.13, 3.097), (-1.481, -11.13, 3.285), (-1.574, -11.13, 3.458), (-1.698, -11.13, 3.609), (-1.85, -11.13, 3.734), (-2.023, -11.13, 3.826), (-2.21, -11.13, 3.904), (-1.4, -11.13, 0.2307), (-2.975, -11.14, 3.604), (-2.823, -11.14, 3.728), (-2.65, -11.14, 3.821), (-2.463, -11.14, 3.904), (-3.277, -11.14, 0.2256), (-3.031, -11.13, 3.428), (-3.115, -11.13, 3.271), (-3.167, -11.13, 3.1), (-3.185, -11.13, 2.922), (-1.488, -11.12, 2.927), (-1.506, -11.12, 3.104), (-1.557, -11.12, 3.275), (-1.642, -11.12, 3.433), (-1.755, -11.12, 3.571), (-1.893, -11.12, 3.684), (-2.051, -11.12, 3.768), (-2.221, -11.12, 3.839), (-1.483, -11.12, 0.31), (-2.918, -11.13, 3.566), (-2.78, -11.13, 3.679), (-2.622, -11.13, 3.764), (-2.451, -11.13, 3.84), (-3.193, -11.13, 0.3054), (-0.9895, -11.24, -0.38), (-10.1, -11.24, -0.38), (-0.9883, -11.26, 0.2335), (-9.074, -11.26, 0.2335), (-6.288, -11.26, 0.2335), (-7.758, -11.26, 0.2335), (-3.774, -11.25, 4.783), (-1.001, -11.26, 4.826), (-3.773, -11.27, 4.821), (-2.209, -11.26, 4.826), (-2.462, -11.27, 4.827), (-2.468, -11.26, 3.904), (-2.468, -11.26, 4.826)], [(39, 38), (43, 42), (54, 50), (51, 54), (62, 63), (63, 64), (64, 65), (65, 66), (66, 67), (67, 68), (73, 49)], [(0, 1, 2, 3), (4, 7, 6, 5), (5, 15, 49, 53, 47), (2, 3, 7, 6), (4, 0, 3, 7), (1, 5, 9, 8), (36, 44, 45, 37), (281, 276, 287, 286, 285, 284, 283, 278, 279, 280, 288), (14, 15, 17, 16), (16, 17, 19, 18), (20, 21, 22, 23), (23, 25, 24, 22), (25, 24, 26, 27), (17, 15, 22, 24), (29, 31, 30, 28), (31, 30, 32, 33), (33, 32, 34, 35), (32, 28, 23, 25), (22, 9, 11, 23), (41, 1, 0, 40), (14, 4, 46, 52, 48), (15, 14, 48, 51, 71, 49), (4, 5, 47, 70, 50, 46), (74, 71, 51, 72), (72, 50, 82, 81, 80, 79, 78, 77, 76, 75, 83), (57, 56, 84, 85, 86, 87, 61, 60, 88, 59, 58), (75, 76, 94, 93), (106, 101, 119, 124), (86, 85, 103, 104), (84, 56, 89, 102), (82, 87, 105, 100), (80, 81, 99, 98), (78, 79, 97, 96), (56, 57, 90, 89), (57, 58, 91, 90), (76, 77, 95, 94), (87, 86, 104, 105), (58, 59, 92, 91), (85, 84, 102, 103), (83, 75, 93, 101), (81, 82, 100, 99), (88, 83, 101, 106), (79, 80, 98, 97), (59, 88, 106, 92), (77, 78, 96, 95), (118, 123, 122, 121, 120, 107, 108, 109, 110, 124, 119, 111, 112, 113, 114, 115, 116, 117), (96, 97, 115, 114), (94, 95, 113, 112), (105, 104, 122, 123), (91, 92, 110, 109), (103, 102, 120, 121), (89, 90, 108, 107), (101, 93, 111, 119), (99, 100, 118, 117), (97, 98, 116, 115), (92, 106, 124, 110), (95, 96, 114, 113), (93, 94, 112, 111), (104, 103, 121, 122), (90, 91, 109, 108), (102, 89, 107, 120), (100, 105, 123, 118), (98, 99, 117, 116), (71, 74, 60, 49), (136, 134, 127, 135), (135, 126, 144, 143, 142, 141, 140, 139, 138, 137, 145), (129, 128, 146, 147, 148, 149, 133, 132, 150, 131, 130), (137, 138, 156, 155), (168, 163, 181, 186), (148, 147, 165, 166), (146, 128, 151, 164), (144, 149, 167, 162), (142, 143, 161, 160), (140, 141, 159, 158), (128, 129, 152, 151), (129, 130, 153, 152), (138, 139, 157, 156), (149, 148, 166, 167), (130, 131, 154, 153), (147, 146, 164, 165), (145, 137, 155, 163), (143, 144, 162, 161), (150, 145, 163, 168), (141, 142, 160, 159), (131, 150, 168, 154), (139, 140, 158, 157), (180, 185, 184, 183, 182, 169, 170, 171, 172, 186, 181, 173, 174, 175, 176, 177, 178, 179), (158, 159, 177, 176), (156, 157, 175, 174), (167, 166, 184, 185), (153, 154, 172, 171), (165, 164, 182, 183), (151, 152, 170, 169), (163, 155, 173, 181), (161, 162, 180, 179), (159, 160, 178, 177), (154, 168, 186, 172), (157, 158, 176, 175), (155, 156, 174, 173), (166, 165, 183, 184), (152, 153, 171, 170), (164, 151, 169, 182), (162, 167, 185, 180), (160, 161, 179, 178), (134, 136, 132, 125), (198, 196, 189, 197), (197, 188, 206, 205, 204, 203, 202, 201, 200, 199, 207), (191, 190, 208, 209, 210, 211, 195, 194, 212, 193, 192), (199, 200, 218, 217), (230, 225, 243, 248), (210, 209, 227, 228), (208, 190, 213, 226), (206, 211, 229, 224), (204, 205, 223, 222), (202, 203, 221, 220), (190, 191, 214, 213), (191, 192, 215, 214), (200, 201, 219, 218), (211, 210, 228, 229), (192, 193, 216, 215), (209, 208, 226, 227), (207, 199, 217, 225), (205, 206, 224, 223), (212, 207, 225, 230), (203, 204, 222, 221), (193, 212, 230, 216), (201, 202, 220, 219), (242, 247, 246, 245, 244, 231, 232, 233, 234, 248, 243, 235, 236, 237, 238, 239, 240, 241), (220, 221, 239, 238), (218, 219, 237, 236), (229, 228, 246, 247), (215, 216, 234, 233), (227, 226, 244, 245), (213, 214, 232, 231), (225, 217, 235, 243), (223, 224, 242, 241), (221, 222, 240, 239), (216, 230, 248, 234), (219, 220, 238, 237), (217, 218, 236, 235), (228, 227, 245, 246), (214, 215, 233, 232), (226, 213, 231, 244), (224, 229, 247, 242), (222, 223, 241, 240), (196, 198, 194, 187), (250, 249, 257, 258), (254, 255, 251, 250), (255, 256, 252, 251), (256, 253, 249, 252), (249, 250, 251, 252), (256, 255, 254, 268, 266, 270, 265, 269, 267, 271, 253), (259, 260, 258, 257), (254, 250, 258, 260), (253, 271, 267, 269, 265, 270, 266, 268, 254, 260, 259), (253, 259, 264, 262), (261, 262, 264, 263), (257, 249, 261, 263), (259, 257, 263, 264), (249, 253, 262, 261), (6, 273, 272, 2), (45, 43, 277, 37), (274, 275, 289, 290, 291, 292, 282, 10, 293, 12, 13), (280, 279, 299, 298), (311, 306, 324, 329), (291, 290, 308, 309), (289, 275, 294, 307), (287, 292, 310, 305), (285, 286, 304, 303), (283, 284, 302, 301), (275, 274, 295, 294), (274, 13, 296, 295), (279, 278, 300, 299), (292, 291, 309, 310), (13, 12, 297, 296), (290, 289, 307, 308), (288, 280, 298, 306), (286, 287, 305, 304), (293, 288, 306, 311), (284, 285, 303, 302), (12, 293, 311, 297), (278, 283, 301, 300), (323, 328, 327, 326, 325, 312, 313, 314, 315, 329, 324, 316, 317, 318, 319, 320, 321, 322), (301, 302, 320, 319), (299, 300, 318, 317), (310, 309, 327, 328), (296, 297, 315, 314), (308, 307, 325, 326), (294, 295, 313, 312), (306, 298, 316, 324), (304, 305, 323, 322), (302, 303, 321, 320), (297, 311, 329, 315), (300, 301, 319, 318), (298, 299, 317, 316), (309, 308, 326, 327), (295, 296, 314, 313), (307, 294, 312, 325), (305, 310, 328, 323), (303, 304, 322, 321), (331, 330, 332, 334, 335, 333), (282, 292, 340, 338), (287, 276, 337, 339), (287, 339, 342, 341)])
me_cube_001.materials.append(mat_material)
me_cube_001.use_remesh_preserve_volume = False
me_cube_001.use_remesh_preserve_attributes = False
me_cube_001.use_mirror_vertex_groups = False
me_cube_001.update()
me_cube_003 = bpy.data.meshes.new('Cube.003')
me_cube_003.from_pydata([(-1.362, -9.164, -1.0), (1.006, -9.189, -1.003), (3.841, -0.1965, 4.534), (3.841, -0.1435, 4.526), (3.841, -0.09512, 4.503), (3.841, -0.05579, 4.467), (3.841, -0.02896, 4.42), (3.841, -0.01703, 4.368), (3.841, -0.02103, 4.314), (3.841, -0.04064, 4.264), (3.841, -0.07409, 4.222), (3.841, -0.1184, 4.192), (3.841, -0.1697, 4.176), (3.841, -0.2233, 4.176), (3.841, -0.2746, 4.192), (3.841, -0.319, 4.222), (3.841, -0.3524, 4.264), (3.841, -0.372, 4.314), (3.841, -0.376, 4.368), (3.841, -0.3641, 4.42), (3.841, -0.3373, 4.467), (3.841, -0.2979, 4.503), (3.841, -0.2496, 4.526), (3.924, -0.1965, 4.534), (3.924, -0.1435, 4.526), (3.924, -0.09512, 4.503), (3.924, -0.05579, 4.467), (3.924, -0.02896, 4.42), (3.924, -0.01703, 4.368), (3.924, -0.02103, 4.314), (3.924, -0.04064, 4.264), (3.924, -0.07409, 4.222), (3.924, -0.1184, 4.192), (3.924, -0.1697, 4.176), (3.924, -0.2233, 4.176), (3.924, -0.2746, 4.192), (3.924, -0.319, 4.222), (3.924, -0.3524, 4.264), (3.924, -0.372, 4.314), (3.924, -0.376, 4.368), (3.924, -0.3641, 4.42), (3.924, -0.3373, 4.467), (3.924, -0.2979, 4.503), (3.924, -0.2496, 4.526), (3.927, -0.1965, 4.519), (3.927, -0.148, 4.512), (3.927, -0.1039, 4.49), (3.927, -0.06793, 4.457), (3.927, -0.04342, 4.415), (3.927, -0.03251, 4.367), (3.927, -0.03617, 4.318), (3.927, -0.05408, 4.272), (3.927, -0.08465, 4.234), (3.927, -0.1252, 4.206), (3.927, -0.172, 4.192), (3.927, -0.221, 4.192), (3.927, -0.2679, 4.206), (3.927, -0.3084, 4.234), (3.927, -0.339, 4.272), (3.927, -0.3569, 4.318), (3.927, -0.3605, 4.367), (3.927, -0.3496, 4.415), (3.927, -0.3251, 4.457), (3.927, -0.2892, 4.49), (3.927, -0.245, 4.512), (3.904, -0.1965, 4.496), (3.904, -0.1547, 4.49), (3.904, -0.1165, 4.472), (3.904, -0.08546, 4.443), (3.904, -0.06429, 4.406), (3.904, -0.05487, 4.365), (3.904, -0.05803, 4.323), (3.904, -0.0735, 4.283), (3.904, -0.0999, 4.25), (3.904, -0.1349, 4.226), (3.904, -0.1754, 4.214), (3.904, -0.2177, 4.214), (3.904, -0.2582, 4.226), (3.904, -0.2931, 4.25), (3.904, -0.3195, 4.283), (3.904, -0.335, 4.323), (3.904, -0.3382, 4.365), (3.904, -0.3288, 4.406), (3.904, -0.3076, 4.443), (3.904, -0.2765, 4.472), (3.904, -0.2384, 4.49), (3.898, -0.1965, 4.467), (3.898, -0.1635, 4.462), (3.898, -0.1334, 4.447), (3.898, -0.1089, 4.424), (3.898, -0.09216, 4.395), (3.898, -0.08472, 4.363), (3.898, -0.08722, 4.329), (3.898, -0.09943, 4.298), (3.898, -0.1203, 4.272), (3.898, -0.1479, 4.253), (3.898, -0.1798, 4.244), (3.898, -0.2132, 4.244), (3.898, -0.2452, 4.253), (3.898, -0.2728, 4.272), (3.898, -0.2936, 4.298), (3.898, -0.3058, 4.329), (3.898, -0.3083, 4.363), (3.898, -0.3009, 4.395), (3.898, -0.2842, 4.424), (3.898, -0.2597, 4.447), (3.898, -0.2296, 4.462), (3.895, -0.1965, 4.405), (3.895, -0.1816, 4.403), (3.895, -0.168, 4.396), (3.895, -0.1569, 4.386), (3.895, -0.1493, 4.373), (3.895, -0.146, 4.358), (3.895, -0.1471, 4.343), (3.895, -0.1526, 4.329), (3.895, -0.162, 4.317), (3.895, -0.1745, 4.309), (3.895, -0.189, 4.304), (3.895, -0.2041, 4.304), (3.895, -0.2185, 4.309), (3.895, -0.231, 4.317), (3.895, -0.2404, 4.329), (3.895, -0.246, 4.343), (3.895, -0.2471, 4.358), (3.895, -0.2437, 4.373), (3.895, -0.2362, 4.386), (3.895, -0.2251, 4.396), (3.895, -0.2115, 4.403), (3.905, -0.1965, 4.402), (3.905, -0.1825, 4.4), (3.905, -0.1698, 4.394), (3.905, -0.1594, 4.384), (3.905, -0.1523, 4.372), (3.905, -0.1492, 4.358), (3.905, -0.1502, 4.344), (3.905, -0.1554, 4.331), (3.905, -0.1642, 4.32), (3.905, -0.1759, 4.312), (3.905, -0.1894, 4.307), (3.905, -0.2036, 4.307), (3.905, -0.2171, 4.312), (3.905, -0.2288, 4.32), (3.905, -0.2377, 4.331), (3.905, -0.2428, 4.344), (3.905, -0.2439, 4.358), (3.905, -0.2407, 4.372), (3.905, -0.2337, 4.384), (3.905, -0.2233, 4.394), (3.905, -0.2105, 4.4), (3.917, -0.1965, 4.399), (3.917, -0.1835, 4.397), (3.917, -0.1717, 4.391), (3.917, -0.162, 4.382), (3.917, -0.1555, 4.371), (3.917, -0.1525, 4.358), (3.917, -0.1535, 4.345), (3.917, -0.1583, 4.332), (3.917, -0.1665, 4.322), (3.917, -0.1774, 4.315), (3.917, -0.1899, 4.311), (3.917, -0.2031, 4.311), (3.917, -0.2157, 4.315), (3.917, -0.2265, 4.322), (3.917, -0.2347, 4.332), (3.917, -0.2395, 4.345), (3.917, -0.2405, 4.358), (3.917, -0.2376, 4.371), (3.917, -0.231, 4.382), (3.917, -0.2214, 4.391), (3.917, -0.2095, 4.397), (3.935, -0.1965, 4.392), (3.935, -0.1853, 4.391), (3.935, -0.1752, 4.386), (3.935, -0.1669, 4.378), (3.935, -0.1612, 4.368), (3.935, -0.1587, 4.357), (3.935, -0.1596, 4.346), (3.935, -0.1637, 4.335), (3.935, -0.1707, 4.327), (3.935, -0.1801, 4.32), (3.935, -0.1909, 4.317), (3.935, -0.2022, 4.317), (3.935, -0.213, 4.32), (3.935, -0.2223, 4.327), (3.935, -0.2294, 4.335), (3.935, -0.2335, 4.346), (3.935, -0.2343, 4.357), (3.935, -0.2318, 4.368), (3.935, -0.2262, 4.378), (3.935, -0.2179, 4.386), (3.935, -0.2077, 4.391), (3.97, -0.1965, 4.377), (3.97, -0.1899, 4.376), (3.97, -0.1838, 4.373), (3.97, -0.1789, 4.368), (3.97, -0.1756, 4.363), (3.97, -0.1741, 4.356), (3.97, -0.1746, 4.349), (3.97, -0.177, 4.343), (3.97, -0.1812, 4.338), (3.97, -0.1868, 4.334), (3.97, -0.1932, 4.332), (3.97, -0.1999, 4.332), (3.97, -0.2063, 4.334), (3.97, -0.2118, 4.338), (3.97, -0.216, 4.343), (3.97, -0.2185, 4.349), (3.97, -0.219, 4.356), (3.97, -0.2175, 4.363), (3.97, -0.2141, 4.368), (3.97, -0.2092, 4.373), (3.97, -0.2032, 4.376), (3.984, -0.1965, 4.361), (3.984, -0.1945, 4.361), (3.984, -0.1926, 4.36), (3.984, -0.1911, 4.359), (3.984, -0.19, 4.357), (3.984, -0.1896, 4.355), (3.984, -0.1897, 4.353), (3.984, -0.1905, 4.351), (3.984, -0.1918, 4.349), (3.984, -0.1935, 4.348), (3.984, -0.1955, 4.348), (3.984, -0.1976, 4.348), (3.984, -0.1996, 4.348), (3.984, -0.2013, 4.349), (3.984, -0.2026, 4.351), (3.984, -0.2033, 4.353), (3.984, -0.2035, 4.355), (3.984, -0.203, 4.357), (3.984, -0.202, 4.359), (3.984, -0.2005, 4.36), (3.984, -0.1986, 4.361)], [], [(3, 2, 22, 21, 20, 19, 18, 17, 16, 15, 14, 13, 12, 11, 10, 9, 8, 7, 6, 5, 4), (40, 41, 62, 61), (18, 19, 40, 39), (7, 8, 29, 28), (5, 6, 27, 26), (16, 17, 38, 37), (3, 4, 25, 24), (14, 15, 36, 35), (12, 13, 34, 33), (21, 22, 43, 42), (10, 11, 32, 31), (19, 20, 41, 40), (8, 9, 30, 29), (6, 7, 28, 27), (17, 18, 39, 38), (4, 5, 26, 25), (15, 16, 37, 36), (2, 3, 24, 23), (13, 14, 35, 34), (22, 2, 23, 43), (11, 12, 33, 32), (20, 21, 42, 41), (9, 10, 31, 30), (63, 64, 85, 84), (29, 30, 51, 50), (27, 28, 49, 48), (38, 39, 60, 59), (25, 26, 47, 46), (36, 37, 58, 57), (23, 24, 45, 44), (34, 35, 56, 55), (43, 23, 44, 64), (32, 33, 54, 53), (41, 42, 63, 62), (30, 31, 52, 51), (39, 40, 61, 60), (28, 29, 50, 49), (26, 27, 48, 47), (37, 38, 59, 58), (24, 25, 46, 45), (35, 36, 57, 56), (33, 34, 55, 54), (42, 43, 64, 63), (31, 32, 53, 52), (75, 76, 97, 96), (52, 53, 74, 73), (61, 62, 83, 82), (50, 51, 72, 71), (48, 49, 70, 69), (59, 60, 81, 80), (46, 47, 68, 67), (57, 58, 79, 78), (44, 45, 66, 65), (55, 56, 77, 76), (64, 44, 65, 85), (53, 54, 75, 74), (62, 63, 84, 83), (51, 52, 73, 72), (60, 61, 82, 81), (49, 50, 71, 70), (47, 48, 69, 68), (58, 59, 80, 79), (45, 46, 67, 66), (56, 57, 78, 77), (54, 55, 76, 75), (87, 88, 109, 108), (84, 85, 106, 105), (73, 74, 95, 94), (82, 83, 104, 103), (71, 72, 93, 92), (69, 70, 91, 90), (80, 81, 102, 101), (67, 68, 89, 88), (78, 79, 100, 99), (65, 66, 87, 86), (76, 77, 98, 97), (85, 65, 86, 106), (74, 75, 96, 95), (83, 84, 105, 104), (72, 73, 94, 93), (81, 82, 103, 102), (70, 71, 92, 91), (68, 69, 90, 89), (79, 80, 101, 100), (66, 67, 88, 87), (77, 78, 99, 98), (110, 111, 132, 131), (98, 99, 120, 119), (96, 97, 118, 117), (105, 106, 127, 126), (94, 95, 116, 115), (103, 104, 125, 124), (92, 93, 114, 113), (90, 91, 112, 111), (101, 102, 123, 122), (88, 89, 110, 109), (99, 100, 121, 120), (86, 87, 108, 107), (97, 98, 119, 118), (106, 86, 107, 127), (95, 96, 117, 116), (104, 105, 126, 125), (93, 94, 115, 114), (102, 103, 124, 123), (91, 92, 113, 112), (89, 90, 111, 110), (100, 101, 122, 121), (144, 145, 166, 165), (121, 122, 143, 142), (108, 109, 130, 129), (119, 120, 141, 140), (117, 118, 139, 138), (126, 127, 148, 147), (115, 116, 137, 136), (124, 125, 146, 145), (113, 114, 135, 134), (111, 112, 133, 132), (122, 123, 144, 143), (109, 110, 131, 130), (120, 121, 142, 141), (107, 108, 129, 128), (118, 119, 140, 139), (127, 107, 128, 148), (116, 117, 138, 137), (125, 126, 147, 146), (114, 115, 136, 135), (123, 124, 145, 144), (112, 113, 134, 133), (167, 168, 189, 188), (133, 134, 155, 154), (131, 132, 153, 152), (142, 143, 164, 163), (129, 130, 151, 150), (140, 141, 162, 161), (138, 139, 160, 159), (147, 148, 169, 168), (136, 137, 158, 157), (145, 146, 167, 166), (134, 135, 156, 155), (132, 133, 154, 153), (143, 144, 165, 164), (130, 131, 152, 151), (141, 142, 163, 162), (128, 129, 150, 149), (139, 140, 161, 160), (148, 128, 149, 169), (137, 138, 159, 158), (146, 147, 168, 167), (135, 136, 157, 156), (190, 170, 191, 211), (156, 157, 178, 177), (165, 166, 187, 186), (154, 155, 176, 175), (152, 153, 174, 173), (163, 164, 185, 184), (150, 151, 172, 171), (161, 162, 183, 182), (159, 160, 181, 180), (168, 169, 190, 189), (157, 158, 179, 178), (166, 167, 188, 187), (155, 156, 177, 176), (153, 154, 175, 174), (164, 165, 186, 185), (151, 152, 173, 172), (162, 163, 184, 183), (149, 150, 171, 170), (160, 161, 182, 181), (169, 149, 170, 190), (158, 159, 180, 179), (191, 192, 213, 212), (179, 180, 201, 200), (188, 189, 210, 209), (177, 178, 199, 198), (186, 187, 208, 207), (175, 176, 197, 196), (173, 174, 195, 194), (184, 185, 206, 205), (171, 172, 193, 192), (182, 183, 204, 203), (180, 181, 202, 201), (189, 190, 211, 210), (178, 179, 200, 199), (187, 188, 209, 208), (176, 177, 198, 197), (174, 175, 196, 195), (185, 186, 207, 206), (172, 173, 194, 193), (183, 184, 205, 204), (170, 171, 192, 191), (181, 182, 203, 202), (213, 214, 215, 216, 217, 218, 219, 220, 221, 222, 223, 224, 225, 226, 227, 228, 229, 230, 231, 232, 212), (202, 203, 224, 223), (211, 191, 212, 232), (200, 201, 222, 221), (209, 210, 231, 230), (198, 199, 220, 219), (207, 208, 229, 228), (196, 197, 218, 217), (194, 195, 216, 215), (205, 206, 227, 226), (192, 193, 214, 213), (203, 204, 225, 224), (201, 202, 223, 222), (210, 211, 232, 231), (199, 200, 221, 220), (208, 209, 230, 229), (197, 198, 219, 218), (195, 196, 217, 216), (206, 207, 228, 227), (193, 194, 215, 214), (204, 205, 226, 225)])
me_cube_003.materials.append(mat_material_002)
me_cube_003.use_remesh_preserve_volume = False
me_cube_003.use_remesh_preserve_attributes = False
me_cube_003.use_mirror_vertex_groups = False
me_cube_003.update()

# ---- objects
ob_cube_004 = bpy.data.objects.new('Cube.004', me_cube_007)
ob_cube_003 = bpy.data.objects.new('Cube.003', me_cube_006)
ob_cube_002 = bpy.data.objects.new('Cube.002', me_cube_004)
ob_cube_001 = bpy.data.objects.new('Cube.001', me_cube_001)
ob_lamp = bpy.data.objects.new('Lamp', light_lamp)
ob_camera = bpy.data.objects.new('Camera', cam_camera)
ob_cube_000 = bpy.data.objects.new('Cube.000', me_cube_003)

# ---- transforms, parenting, visibility, modifiers, constraints
ob_cube_004.location = (-1.933, -0.2204, 0.8493)
ob_cube_004.lock_rotations_4d = False
ob_cube_004.empty_display_type = 'ARROWS'
ob_cube_004.lineart.crease_threshold = 0.0
_m = ob_cube_004.modifiers.new('Array', 'ARRAY')
_m.count = 3
_m.constant_offset_displace = (0.0, 0.0, 0.0)
_m.relative_offset_displace = (0.0, -0.1, 0.0)
ob_cube_003.location = (-2.2, -1.408, 0.841)
ob_cube_003.rotation_euler = (0.0, -0.0, 0.797)
ob_cube_003.lock_rotations_4d = False
ob_cube_003.empty_display_type = 'ARROWS'
ob_cube_003.lineart.crease_threshold = 0.0
_m = ob_cube_003.modifiers.new('Array', 'ARRAY')
_m.constant_offset_displace = (0.0, 0.0, 0.0)
_m.relative_offset_displace = (0.0, -0.1, 0.0)
ob_cube_002.location = (-8.17, -1.9, -3.491)
ob_cube_002.rotation_euler = (0.0, -0.0, 1.571)
ob_cube_002.lock_rotations_4d = False
ob_cube_002.empty_display_type = 'ARROWS'
ob_cube_002.lineart.crease_threshold = 0.0
_m = ob_cube_002.modifiers.new('Array', 'ARRAY')
_m.count = 3
_m.constant_offset_displace = (0.0, 0.0, 0.0)
_m.relative_offset_displace = (0.0, -0.3, 0.0)
ob_cube_001.location = (-9.309, 0.9663, 0.8706)
ob_cube_001.rotation_euler = (0.0, -0.0, 1.571)
ob_cube_001.lock_rotations_4d = False
ob_cube_001.empty_display_type = 'ARROWS'
ob_cube_001.lineart.crease_threshold = 0.0
ob_lamp.location = (0.03225, -2.022, 5.904)
ob_lamp.rotation_euler = (0.6503, 0.05522, 1.866)
ob_lamp.lock_rotations_4d = False
ob_lamp.empty_display_type = 'ARROWS'
ob_lamp.color = (0.0, 0.0, 0.0, 0.0)
ob_lamp.lineart.crease_threshold = 0.0
ob_camera.location = (3.437, -9.535, 5.344)
ob_camera.rotation_euler = (1.109, 0.01082, 0.8149)
ob_camera.lock_rotations_4d = False
ob_camera.empty_display_type = 'ARROWS'
ob_camera.color = (0.0, 0.0, 0.0, 0.0)
ob_camera.display_type = 'WIRE'
ob_camera.lineart.crease_threshold = 0.0
ob_cube_000.location = (-9.557, -1.904, 0.8706)
ob_cube_000.rotation_euler = (0.0, -0.0, 1.571)
ob_cube_000.lock_rotations_4d = False
ob_cube_000.empty_display_type = 'ARROWS'
ob_cube_000.lineart.crease_threshold = 0.0
_m = ob_cube_000.modifiers.new('Array', 'ARRAY')
_m.count = 10
_m.constant_offset_displace = (0.0, 0.0, 0.0)
_m.relative_offset_displace = (0.0, -0.1, 0.0)

# ---- collection membership
col_collection_1.objects.link(ob_cube_004)
col_collection_1.objects.link(ob_cube_003)
col_collection_1.objects.link(ob_cube_002)
col_collection_1.objects.link(ob_cube_001)
col_collection_1.objects.link(ob_lamp)
col_collection_1.objects.link(ob_camera)
col_collection_1.objects.link(ob_cube_000)

# ---- scene / render settings (as saved in the file)
scene.camera = ob_camera
scene.frame_start = 1; scene.frame_end = 250; scene.frame_set(1)
scene.render.engine = 'BLENDER_EEVEE_NEXT'
scene.render.resolution_percentage = 50
scene.render.dither_intensity = 0.0
scene.cycles.use_denoising = False
scene.cycles.samples = 10
scene.cycles.sampling_pattern = 'TABULATED_SOBOL'
scene.cycles.light_sampling_threshold = 0.0
scene.cycles.use_adaptive_sampling = False
scene.cycles.use_light_tree = False
scene.cycles.blur_glossy = 0.0
scene.cycles.pixel_filter_type = 'GAUSSIAN'
scene.cycles.sample_clamp_indirect = 0.0
scene.view_settings.view_transform = 'Standard'
bpy.context.view_layer.update()
